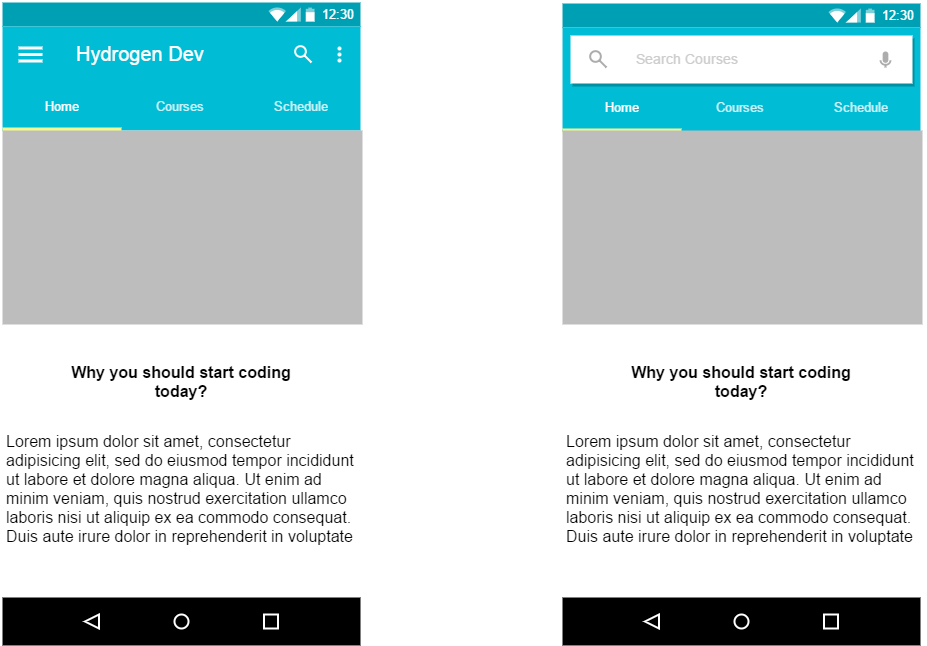

The diagram above was exported from draw.io. Its source (the exported page's mxGraphModel, read from the mxfile embedded in the PNG):
<mxGraphModel dx="1762" dy="1102" grid="1" gridSize="10" guides="1" tooltips="1" connect="1" arrows="1" fold="1" page="1" pageScale="1" pageWidth="1169" pageHeight="826" background="#ffffff" math="0">
  <root>
    <mxCell id="0" />
    <mxCell id="1" parent="0" />
    <mxCell id="16" value="" style="dashed=0;shape=rect;fillColor=#ffffff;strokeColor=none;" parent="1" vertex="1">
      <mxGeometry x="80" y="92" width="362" height="643" as="geometry" />
    </mxCell>
    <mxCell id="17" value="12:30" style="dashed=0;shape=rect;align=right;fillColor=#00A0B4;strokeColor=none;fontColor=#FFFFFF;spacingRight=4;spacingTop=1;fontStyle=0;fontSize=13;resizeWidth=1;" parent="16" vertex="1">
      <mxGeometry width="358" height="24" relative="1" as="geometry" />
    </mxCell>
    <mxCell id="18" value="" style="dashed=0;shape=mxgraph.gmdl.top_bar;strokeColor=none;" parent="17" vertex="1">
      <mxGeometry x="1" y="0.5" width="46" height="14" relative="1" as="geometry">
        <mxPoint x="-92" y="-7" as="offset" />
      </mxGeometry>
    </mxCell>
    <mxCell id="19" value="Hydrogen Dev" style="dashed=0;shape=rect;strokeColor=none;fillColor=#00BCD4;resizeWidth=1;fontSize=20;fontColor=#FFFFFF;spacingTop=9;verticalAlign=top;align=left;spacingLeft=72;" parent="16" vertex="1">
      <mxGeometry width="358" height="104" relative="1" as="geometry">
        <mxPoint y="24" as="offset" />
      </mxGeometry>
    </mxCell>
    <mxCell id="20" value="" style="dashed=0;shape=mxgraph.gmdl.preferences;strokeColor=none;fillColor=#ffffff;" parent="19" vertex="1">
      <mxGeometry width="24" height="16" relative="1" as="geometry">
        <mxPoint x="16" y="20" as="offset" />
      </mxGeometry>
    </mxCell>
    <mxCell id="21" value="Home" style="text;fontSize=13;fontColor=#FFFFFF;verticalAlign=middle;align=center;resizeWidth=1;" parent="19" vertex="1">
      <mxGeometry y="1" width="119" height="48" relative="1" as="geometry">
        <mxPoint y="-48" as="offset" />
      </mxGeometry>
    </mxCell>
    <mxCell id="22" value="Courses" style="text;fontSize=13;fontColor=#FFFFFF;verticalAlign=middle;align=center;textOpacity=80;resizeWidth=1;" parent="19" vertex="1">
      <mxGeometry x="0.33" y="1" width="120" height="48" relative="1" as="geometry">
        <mxPoint y="-48" as="offset" />
      </mxGeometry>
    </mxCell>
    <mxCell id="23" value="Schedule" style="text;fontSize=13;fontColor=#FFFFFF;verticalAlign=middle;align=center;textOpacity=80;resizeWidth=1;" parent="19" vertex="1">
      <mxGeometry x="0.67" y="1" width="119" height="48" relative="1" as="geometry">
        <mxPoint y="-48" as="offset" />
      </mxGeometry>
    </mxCell>
    <mxCell id="24" value="" style="dashed=0;shape=rect;strokeColor=none;fillColor=#F1FB8F;resizeWidth=1;" parent="19" vertex="1">
      <mxGeometry y="1" width="119" height="4" relative="1" as="geometry">
        <mxPoint y="-3" as="offset" />
      </mxGeometry>
    </mxCell>
    <mxCell id="25" value="" style="dashed=0;shape=mxgraph.gmdl.search;strokeColor=#ffffff;fillColor=none;strokeWidth=2;" parent="19" vertex="1">
      <mxGeometry x="1" width="16" height="16" relative="1" as="geometry">
        <mxPoint x="-65" y="20" as="offset" />
      </mxGeometry>
    </mxCell>
    <mxCell id="26" value="" style="dashed=0;shape=mxgraph.gmdl.settings;strokeColor=none;fillColor=#ffffff;" parent="19" vertex="1">
      <mxGeometry x="1" width="5" height="16" relative="1" as="geometry">
        <mxPoint x="-24" y="20" as="offset" />
      </mxGeometry>
    </mxCell>
    <mxCell id="27" value="" style="dashed=0;shape=rect;strokeColor=none;fillColor=#000000;resizeWidth=1;" parent="16" vertex="1">
      <mxGeometry y="1" width="358" height="48" relative="1" as="geometry">
        <mxPoint y="-48" as="offset" />
      </mxGeometry>
    </mxCell>
    <mxCell id="28" value="" style="dashed=0;shape=mxgraph.gmdl.back;strokeColor=#ffffff;fillColor=#000000;strokeWidth=2;" parent="27" vertex="1">
      <mxGeometry x="0.25" y="0.5" width="14" height="14" relative="1" as="geometry">
        <mxPoint x="-7" y="-7" as="offset" />
      </mxGeometry>
    </mxCell>
    <mxCell id="29" value="" style="shape=ellipse;strokeColor=#ffffff;fillColor=#000000;strokeWidth=2;" parent="27" vertex="1">
      <mxGeometry x="0.5" y="0.5" width="14" height="14" relative="1" as="geometry">
        <mxPoint x="-7" y="-7" as="offset" />
      </mxGeometry>
    </mxCell>
    <mxCell id="30" value="" style="shape=rect;strokeColor=#ffffff;fillColor=#000000;strokeWidth=2;" parent="27" vertex="1">
      <mxGeometry x="0.75" y="0.5" width="14" height="14" relative="1" as="geometry">
        <mxPoint x="-7" y="-7" as="offset" />
      </mxGeometry>
    </mxCell>
    <mxCell id="70" value="" style="shape=rect;strokeColor=none;fillColor=#BDBDBD;whiteSpace=wrap;" parent="16" vertex="1">
      <mxGeometry y="128" width="360" height="194" as="geometry" />
    </mxCell>
    <mxCell id="89" value="Why you should start coding today?" style="text;html=1;strokeColor=none;fillColor=none;align=center;verticalAlign=middle;whiteSpace=wrap;overflow=hidden;fontSize=16;fontStyle=1" parent="16" vertex="1">
      <mxGeometry x="44" y="348" width="270" height="62" as="geometry" />
    </mxCell>
    <mxCell id="91" value="Lorem ipsum dolor sit amet, consectetur adipisicing elit, sed do eiusmod tempor incididunt ut labore et dolore magna aliqua. Ut enim ad minim veniam, quis nostrud exercitation ullamco laboris nisi ut aliquip ex ea commodo consequat. Duis aute irure dolor in reprehenderit in voluptate&amp;nbsp;" style="text;spacingTop=-5;fillColor=#ffffff;whiteSpace=wrap;html=1;align=left;fontSize=16;" parent="16" vertex="1">
      <mxGeometry x="2" y="428" width="360" height="127" as="geometry" />
    </mxCell>
    <mxCell id="31" value="" style="dashed=0;shape=rect;fillColor=#ffffff;strokeColor=none;" parent="1" vertex="1">
      <mxGeometry x="640" y="93" width="362" height="642" as="geometry" />
    </mxCell>
    <mxCell id="32" value="12:30" style="dashed=0;shape=rect;align=right;fillColor=#00A0B4;strokeColor=none;fontColor=#FFFFFF;spacingRight=4;spacingTop=1;fontStyle=0;fontSize=13;resizeWidth=1;" parent="31" vertex="1">
      <mxGeometry width="358" height="24" relative="1" as="geometry" />
    </mxCell>
    <mxCell id="33" value="" style="dashed=0;shape=mxgraph.gmdl.top_bar;strokeColor=none;" parent="32" vertex="1">
      <mxGeometry x="1" y="0.5" width="46" height="14" relative="1" as="geometry">
        <mxPoint x="-92" y="-7" as="offset" />
      </mxGeometry>
    </mxCell>
    <mxCell id="34" value="" style="dashed=0;shape=rect;strokeColor=none;fillColor=#00BCD4;resizeWidth=1;" parent="31" vertex="1">
      <mxGeometry width="358" height="104" relative="1" as="geometry">
        <mxPoint y="24" as="offset" />
      </mxGeometry>
    </mxCell>
    <mxCell id="35" value="Search Courses" style="dashed=0;shape=mxgraph.gmdl.marginRect;rectMargin=8;strokeColor=none;fillColor=#ffffff;shadow=1;fontColor=#CCCCCC;fontSize=14;align=left;spacingLeft=72;resizeWidth=1;" parent="34" vertex="1">
      <mxGeometry width="358" height="64" relative="1" as="geometry" />
    </mxCell>
    <mxCell id="36" value="" style="dashed=0;shape=mxgraph.gmdl.search;strokeColor=#ADADAD;fillColor=none;strokeWidth=2;" parent="35" vertex="1">
      <mxGeometry y="0.5" width="16" height="16" relative="1" as="geometry">
        <mxPoint x="28" y="-8" as="offset" />
      </mxGeometry>
    </mxCell>
    <mxCell id="37" value="" style="dashed=0;shape=mxgraph.gmdl.voice;strokeColor=#ADADAD;fillColor=#ADADAD;strokeWidth=2;" parent="35" vertex="1">
      <mxGeometry x="1" y="0.5" width="10" height="16" relative="1" as="geometry">
        <mxPoint x="-40" y="-8" as="offset" />
      </mxGeometry>
    </mxCell>
    <mxCell id="38" value="Home" style="text;fontSize=13;fontColor=#FFFFFF;verticalAlign=middle;align=center;resizeWidth=1;" parent="34" vertex="1">
      <mxGeometry y="1" width="119" height="48" relative="1" as="geometry">
        <mxPoint y="-48" as="offset" />
      </mxGeometry>
    </mxCell>
    <mxCell id="39" value="Courses" style="text;fontSize=13;fontColor=#FFFFFF;verticalAlign=middle;align=center;textOpacity=80;resizeWidth=1;" parent="34" vertex="1">
      <mxGeometry x="0.33" y="1" width="120" height="48" relative="1" as="geometry">
        <mxPoint y="-48" as="offset" />
      </mxGeometry>
    </mxCell>
    <mxCell id="40" value="Schedule" style="text;fontSize=13;fontColor=#FFFFFF;verticalAlign=middle;align=center;textOpacity=80;resizeWidth=1;" parent="34" vertex="1">
      <mxGeometry x="0.67" y="1" width="119" height="48" relative="1" as="geometry">
        <mxPoint y="-48" as="offset" />
      </mxGeometry>
    </mxCell>
    <mxCell id="41" value="" style="dashed=0;shape=rect;strokeColor=none;fillColor=#F1FB8F;resizeWidth=1;" parent="34" vertex="1">
      <mxGeometry y="1" width="119" height="4" relative="1" as="geometry">
        <mxPoint y="-3" as="offset" />
      </mxGeometry>
    </mxCell>
    <mxCell id="42" value="" style="dashed=0;shape=rect;strokeColor=none;fillColor=#000000;resizeWidth=1;" parent="31" vertex="1">
      <mxGeometry y="1" width="358" height="48" relative="1" as="geometry">
        <mxPoint y="-48" as="offset" />
      </mxGeometry>
    </mxCell>
    <mxCell id="43" value="" style="dashed=0;shape=mxgraph.gmdl.back;strokeColor=#ffffff;fillColor=#000000;strokeWidth=2;" parent="42" vertex="1">
      <mxGeometry x="0.25" y="0.5" width="14" height="14" relative="1" as="geometry">
        <mxPoint x="-7" y="-7" as="offset" />
      </mxGeometry>
    </mxCell>
    <mxCell id="44" value="" style="shape=ellipse;strokeColor=#ffffff;fillColor=#000000;strokeWidth=2;" parent="42" vertex="1">
      <mxGeometry x="0.5" y="0.5" width="14" height="14" relative="1" as="geometry">
        <mxPoint x="-7" y="-7" as="offset" />
      </mxGeometry>
    </mxCell>
    <mxCell id="45" value="" style="shape=rect;strokeColor=#ffffff;fillColor=#000000;strokeWidth=2;" parent="42" vertex="1">
      <mxGeometry x="0.75" y="0.5" width="14" height="14" relative="1" as="geometry">
        <mxPoint x="-7" y="-7" as="offset" />
      </mxGeometry>
    </mxCell>
    <mxCell id="92" value="" style="shape=rect;strokeColor=none;fillColor=#BDBDBD;whiteSpace=wrap;" parent="31" vertex="1">
      <mxGeometry y="127" width="360" height="194" as="geometry" />
    </mxCell>
    <mxCell id="93" value="Why you should start coding today?" style="text;html=1;strokeColor=none;fillColor=none;align=center;verticalAlign=middle;whiteSpace=wrap;overflow=hidden;fontSize=16;fontStyle=1" parent="31" vertex="1">
      <mxGeometry x="44" y="347" width="270" height="62" as="geometry" />
    </mxCell>
    <mxCell id="94" value="Lorem ipsum dolor sit amet, consectetur adipisicing elit, sed do eiusmod tempor incididunt ut labore et dolore magna aliqua. Ut enim ad minim veniam, quis nostrud exercitation ullamco laboris nisi ut aliquip ex ea commodo consequat. Duis aute irure dolor in reprehenderit in voluptate&amp;nbsp;" style="text;spacingTop=-5;fillColor=#ffffff;whiteSpace=wrap;html=1;align=left;fontSize=16;" parent="31" vertex="1">
      <mxGeometry x="2" y="427" width="360" height="127" as="geometry" />
    </mxCell>
  </root>
</mxGraphModel>